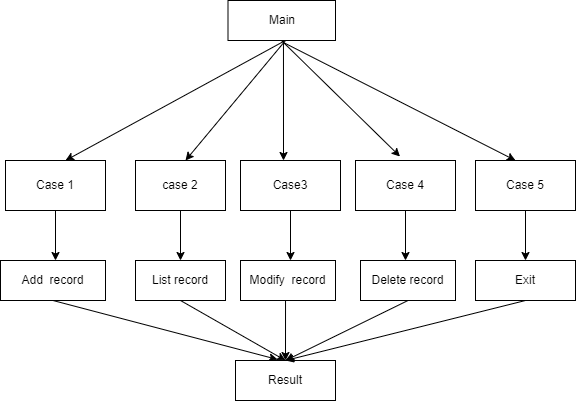

The diagram above was exported from draw.io. Its source (the exported page's mxGraphModel, read from the mxfile embedded in the PNG):
<mxGraphModel dx="868" dy="450" grid="1" gridSize="10" guides="1" tooltips="1" connect="1" arrows="1" fold="1" page="1" pageScale="1" pageWidth="850" pageHeight="1100" math="0" shadow="0">
  <root>
    <mxCell id="0" />
    <mxCell id="1" parent="0" />
    <mxCell id="__gKKdrwyCMLIgpBEC3L-5" value="" style="endArrow=classic;html=1;rounded=0;" edge="1" parent="1">
      <mxGeometry width="50" height="50" relative="1" as="geometry">
        <mxPoint x="400" y="70" as="sourcePoint" />
        <mxPoint x="300" y="190" as="targetPoint" />
      </mxGeometry>
    </mxCell>
    <mxCell id="__gKKdrwyCMLIgpBEC3L-6" value="" style="endArrow=classic;html=1;rounded=0;exitX=0.436;exitY=0.98;exitDx=0;exitDy=0;exitPerimeter=0;" edge="1" parent="1">
      <mxGeometry width="50" height="50" relative="1" as="geometry">
        <mxPoint x="397.96000000000004" y="69" as="sourcePoint" />
        <mxPoint x="398" y="190" as="targetPoint" />
      </mxGeometry>
    </mxCell>
    <mxCell id="__gKKdrwyCMLIgpBEC3L-9" value="" style="endArrow=classic;html=1;rounded=0;exitX=0.436;exitY=1.02;exitDx=0;exitDy=0;exitPerimeter=0;entryX=0.6;entryY=0;entryDx=0;entryDy=0;entryPerimeter=0;" edge="1" parent="1" target="__gKKdrwyCMLIgpBEC3L-11">
      <mxGeometry width="50" height="50" relative="1" as="geometry">
        <mxPoint x="397.96000000000004" y="71" as="sourcePoint" />
        <mxPoint x="210" y="180" as="targetPoint" />
      </mxGeometry>
    </mxCell>
    <mxCell id="__gKKdrwyCMLIgpBEC3L-10" value="" style="endArrow=classic;html=1;rounded=0;exitX=0.418;exitY=1;exitDx=0;exitDy=0;exitPerimeter=0;entryX=0.445;entryY=-0.08;entryDx=0;entryDy=0;entryPerimeter=0;" edge="1" parent="1" target="__gKKdrwyCMLIgpBEC3L-14">
      <mxGeometry width="50" height="50" relative="1" as="geometry">
        <mxPoint x="395.98" y="70" as="sourcePoint" />
        <mxPoint x="510" y="180" as="targetPoint" />
      </mxGeometry>
    </mxCell>
    <mxCell id="__gKKdrwyCMLIgpBEC3L-17" style="edgeStyle=orthogonalEdgeStyle;rounded=0;orthogonalLoop=1;jettySize=auto;html=1;exitX=0.5;exitY=1;exitDx=0;exitDy=0;" edge="1" parent="1" source="__gKKdrwyCMLIgpBEC3L-11">
      <mxGeometry relative="1" as="geometry">
        <mxPoint x="170" y="290" as="targetPoint" />
      </mxGeometry>
    </mxCell>
    <mxCell id="__gKKdrwyCMLIgpBEC3L-11" value="Case 1" style="rounded=0;whiteSpace=wrap;html=1;" vertex="1" parent="1">
      <mxGeometry x="120" y="190" width="100" height="50" as="geometry" />
    </mxCell>
    <mxCell id="__gKKdrwyCMLIgpBEC3L-20" style="edgeStyle=orthogonalEdgeStyle;rounded=0;orthogonalLoop=1;jettySize=auto;html=1;exitX=0.5;exitY=1;exitDx=0;exitDy=0;" edge="1" parent="1" source="__gKKdrwyCMLIgpBEC3L-12">
      <mxGeometry relative="1" as="geometry">
        <mxPoint x="295" y="290" as="targetPoint" />
      </mxGeometry>
    </mxCell>
    <mxCell id="__gKKdrwyCMLIgpBEC3L-12" value="case 2" style="rounded=0;whiteSpace=wrap;html=1;" vertex="1" parent="1">
      <mxGeometry x="250" y="190" width="90" height="50" as="geometry" />
    </mxCell>
    <mxCell id="__gKKdrwyCMLIgpBEC3L-21" style="edgeStyle=orthogonalEdgeStyle;rounded=0;orthogonalLoop=1;jettySize=auto;html=1;exitX=0.5;exitY=1;exitDx=0;exitDy=0;" edge="1" parent="1" source="__gKKdrwyCMLIgpBEC3L-13">
      <mxGeometry relative="1" as="geometry">
        <mxPoint x="405" y="290" as="targetPoint" />
      </mxGeometry>
    </mxCell>
    <mxCell id="__gKKdrwyCMLIgpBEC3L-13" value="Case3" style="rounded=0;whiteSpace=wrap;html=1;" vertex="1" parent="1">
      <mxGeometry x="355" y="190" width="100" height="50" as="geometry" />
    </mxCell>
    <mxCell id="__gKKdrwyCMLIgpBEC3L-22" style="edgeStyle=orthogonalEdgeStyle;rounded=0;orthogonalLoop=1;jettySize=auto;html=1;exitX=0.5;exitY=1;exitDx=0;exitDy=0;" edge="1" parent="1" source="__gKKdrwyCMLIgpBEC3L-14">
      <mxGeometry relative="1" as="geometry">
        <mxPoint x="520" y="290" as="targetPoint" />
      </mxGeometry>
    </mxCell>
    <mxCell id="__gKKdrwyCMLIgpBEC3L-14" value="Case 4" style="rounded=0;whiteSpace=wrap;html=1;" vertex="1" parent="1">
      <mxGeometry x="470" y="190" width="100" height="50" as="geometry" />
    </mxCell>
    <mxCell id="__gKKdrwyCMLIgpBEC3L-15" value="" style="endArrow=classic;html=1;rounded=0;exitX=0.436;exitY=1.04;exitDx=0;exitDy=0;exitPerimeter=0;entryX=0.4;entryY=0;entryDx=0;entryDy=0;entryPerimeter=0;" edge="1" parent="1" target="__gKKdrwyCMLIgpBEC3L-16">
      <mxGeometry width="50" height="50" relative="1" as="geometry">
        <mxPoint x="397.96000000000004" y="72" as="sourcePoint" />
        <mxPoint x="640" y="180" as="targetPoint" />
      </mxGeometry>
    </mxCell>
    <mxCell id="__gKKdrwyCMLIgpBEC3L-23" style="edgeStyle=orthogonalEdgeStyle;rounded=0;orthogonalLoop=1;jettySize=auto;html=1;exitX=0.5;exitY=1;exitDx=0;exitDy=0;" edge="1" parent="1" source="__gKKdrwyCMLIgpBEC3L-16">
      <mxGeometry relative="1" as="geometry">
        <mxPoint x="640" y="290" as="targetPoint" />
      </mxGeometry>
    </mxCell>
    <mxCell id="__gKKdrwyCMLIgpBEC3L-16" value="Case 5" style="rounded=0;whiteSpace=wrap;html=1;" vertex="1" parent="1">
      <mxGeometry x="590" y="190" width="100" height="50" as="geometry" />
    </mxCell>
    <mxCell id="__gKKdrwyCMLIgpBEC3L-24" value="Add&amp;nbsp; record" style="rounded=0;whiteSpace=wrap;html=1;" vertex="1" parent="1">
      <mxGeometry x="115" y="290" width="105" height="40" as="geometry" />
    </mxCell>
    <mxCell id="__gKKdrwyCMLIgpBEC3L-27" value="List record" style="rounded=0;whiteSpace=wrap;html=1;" vertex="1" parent="1">
      <mxGeometry x="250" y="290" width="90" height="40" as="geometry" />
    </mxCell>
    <mxCell id="__gKKdrwyCMLIgpBEC3L-28" value="Modify&amp;nbsp; record" style="rounded=0;whiteSpace=wrap;html=1;" vertex="1" parent="1">
      <mxGeometry x="355" y="290" width="95" height="40" as="geometry" />
    </mxCell>
    <mxCell id="__gKKdrwyCMLIgpBEC3L-29" value="Delete record" style="rounded=0;whiteSpace=wrap;html=1;" vertex="1" parent="1">
      <mxGeometry x="475" y="290" width="95" height="40" as="geometry" />
    </mxCell>
    <mxCell id="__gKKdrwyCMLIgpBEC3L-30" value="Exit" style="rounded=0;whiteSpace=wrap;html=1;" vertex="1" parent="1">
      <mxGeometry x="590" y="290" width="100" height="40" as="geometry" />
    </mxCell>
    <mxCell id="__gKKdrwyCMLIgpBEC3L-31" value="" style="endArrow=classic;html=1;rounded=0;exitX=0.5;exitY=1;exitDx=0;exitDy=0;entryX=0.42;entryY=-0.025;entryDx=0;entryDy=0;entryPerimeter=0;" edge="1" parent="1" source="__gKKdrwyCMLIgpBEC3L-24" target="__gKKdrwyCMLIgpBEC3L-32">
      <mxGeometry width="50" height="50" relative="1" as="geometry">
        <mxPoint x="200" y="430" as="sourcePoint" />
        <mxPoint x="360" y="430" as="targetPoint" />
      </mxGeometry>
    </mxCell>
    <mxCell id="__gKKdrwyCMLIgpBEC3L-32" value="Result" style="rounded=0;whiteSpace=wrap;html=1;" vertex="1" parent="1">
      <mxGeometry x="350" y="390" width="100" height="40" as="geometry" />
    </mxCell>
    <mxCell id="__gKKdrwyCMLIgpBEC3L-33" value="" style="endArrow=classic;html=1;rounded=0;exitX=0.5;exitY=1;exitDx=0;exitDy=0;entryX=0.5;entryY=0;entryDx=0;entryDy=0;" edge="1" parent="1" source="__gKKdrwyCMLIgpBEC3L-27" target="__gKKdrwyCMLIgpBEC3L-32">
      <mxGeometry width="50" height="50" relative="1" as="geometry">
        <mxPoint x="600" y="490" as="sourcePoint" />
        <mxPoint x="420" y="360" as="targetPoint" />
      </mxGeometry>
    </mxCell>
    <mxCell id="__gKKdrwyCMLIgpBEC3L-34" value="" style="endArrow=classic;html=1;rounded=0;entryX=0.5;entryY=0;entryDx=0;entryDy=0;exitX=0.474;exitY=1;exitDx=0;exitDy=0;exitPerimeter=0;" edge="1" parent="1" source="__gKKdrwyCMLIgpBEC3L-28" target="__gKKdrwyCMLIgpBEC3L-32">
      <mxGeometry width="50" height="50" relative="1" as="geometry">
        <mxPoint x="400" y="340" as="sourcePoint" />
        <mxPoint x="410" y="380" as="targetPoint" />
      </mxGeometry>
    </mxCell>
    <mxCell id="__gKKdrwyCMLIgpBEC3L-35" value="" style="endArrow=classic;html=1;rounded=0;exitX=0.5;exitY=1;exitDx=0;exitDy=0;" edge="1" parent="1" source="__gKKdrwyCMLIgpBEC3L-29">
      <mxGeometry width="50" height="50" relative="1" as="geometry">
        <mxPoint x="400" y="300" as="sourcePoint" />
        <mxPoint x="400" y="390" as="targetPoint" />
      </mxGeometry>
    </mxCell>
    <mxCell id="__gKKdrwyCMLIgpBEC3L-36" value="" style="endArrow=classic;html=1;rounded=0;exitX=0.5;exitY=1;exitDx=0;exitDy=0;" edge="1" parent="1" source="__gKKdrwyCMLIgpBEC3L-30">
      <mxGeometry width="50" height="50" relative="1" as="geometry">
        <mxPoint x="400" y="300" as="sourcePoint" />
        <mxPoint x="400" y="390" as="targetPoint" />
      </mxGeometry>
    </mxCell>
    <mxCell id="__gKKdrwyCMLIgpBEC3L-37" value="Main" style="rounded=0;whiteSpace=wrap;html=1;" vertex="1" parent="1">
      <mxGeometry x="342.5" y="30" width="107.5" height="40" as="geometry" />
    </mxCell>
  </root>
</mxGraphModel>